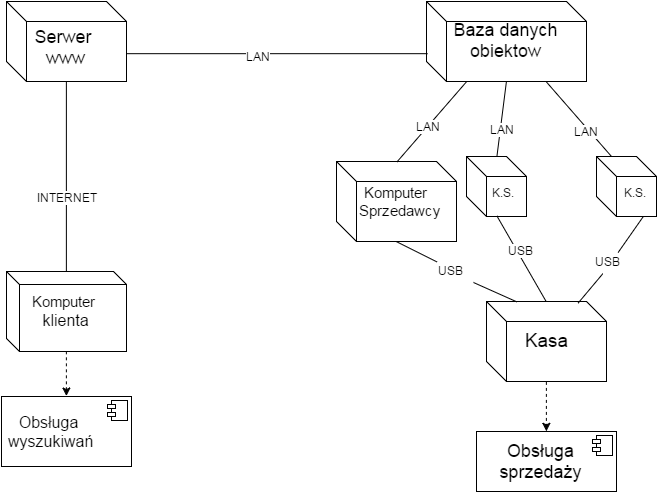

The diagram above was exported from draw.io. Its source (the exported page's mxGraphModel, read from the mxfile embedded in the PNG):
<mxGraphModel dx="1226" dy="729" grid="1" gridSize="10" guides="1" tooltips="1" connect="1" arrows="1" fold="1" page="1" pageScale="1" pageWidth="826" pageHeight="1169" background="#ffffff" math="0" shadow="0">
  <root>
    <mxCell id="0" />
    <mxCell id="1" parent="0" />
    <mxCell id="2" value="&lt;font style=&quot;font-size: 15px&quot;&gt;Komputer&amp;nbsp;&lt;/font&gt;&lt;div&gt;&lt;font style=&quot;font-size: 16px&quot;&gt;klienta&lt;/font&gt;&lt;/div&gt;" style="shape=cube;whiteSpace=wrap;html=1;strokeWidth=1;size=13;" vertex="1" parent="1">
      <mxGeometry x="100" y="330" width="120" height="80" as="geometry" />
    </mxCell>
    <mxCell id="3" value="&lt;font style=&quot;font-size: 15px&quot;&gt;Komputer &amp;nbsp;&amp;nbsp;&lt;/font&gt;&lt;font style=&quot;font-size: 15px&quot;&gt;Sprzedawcy&lt;/font&gt;" style="shape=cube;whiteSpace=wrap;html=1;strokeWidth=1;" vertex="1" parent="1">
      <mxGeometry x="430" y="220" width="120" height="80" as="geometry" />
    </mxCell>
    <mxCell id="6" value="&lt;div&gt;&lt;br&gt;&lt;/div&gt;&lt;div&gt;&amp;nbsp; &amp;nbsp; &amp;nbsp;K.S.&lt;/div&gt;" style="shape=cube;whiteSpace=wrap;html=1;strokeWidth=1;" vertex="1" parent="1">
      <mxGeometry x="560" y="215" width="60" height="60" as="geometry" />
    </mxCell>
    <mxCell id="8" value="&lt;font style=&quot;font-size: 18px&quot;&gt;Baza danych obiektow&lt;/font&gt;" style="shape=cube;whiteSpace=wrap;html=1;strokeWidth=1;" vertex="1" parent="1">
      <mxGeometry x="520" y="60" width="160" height="80" as="geometry" />
    </mxCell>
    <mxCell id="10" value="&lt;div&gt;&lt;font style=&quot;font-size: 13px&quot;&gt;&lt;br&gt;&lt;/font&gt;&lt;/div&gt;&lt;font size=&quot;4&quot;&gt;Serwer&amp;nbsp;&lt;/font&gt;&lt;div&gt;&lt;font size=&quot;4&quot;&gt;www&lt;/font&gt;&lt;/div&gt;" style="shape=cube;whiteSpace=wrap;html=1;strokeWidth=1;" vertex="1" parent="1">
      <mxGeometry x="100" y="60" width="120" height="80" as="geometry" />
    </mxCell>
    <mxCell id="16" value="&lt;p style=&quot;margin: 0px ; margin-top: 6px ; text-align: center&quot;&gt;&lt;br&gt;&lt;/p&gt;" style="align=left;overflow=fill;html=1;strokeWidth=1;" vertex="1" parent="1">
      <mxGeometry x="570" y="490" width="140" height="60" as="geometry" />
    </mxCell>
    <mxCell id="17" value="" style="shape=component;jettyWidth=8;jettyHeight=4;" vertex="1" parent="16">
      <mxGeometry x="1" width="20" height="20" relative="1" as="geometry">
        <mxPoint x="-24" y="4" as="offset" />
      </mxGeometry>
    </mxCell>
    <mxCell id="21" value="&lt;font style=&quot;font-size: 18px&quot;&gt;Obsługa sprzedaży&lt;/font&gt;" style="text;html=1;strokeColor=none;fillColor=none;align=center;verticalAlign=middle;whiteSpace=wrap;" vertex="1" parent="16">
      <mxGeometry x="38.88888888888889" y="18.666666666666668" width="52.111111111111114" height="23.333333333333332" as="geometry" />
    </mxCell>
    <mxCell id="18" value="&lt;p style=&quot;margin: 0px ; margin-top: 6px ; text-align: center&quot;&gt;&lt;br&gt;&lt;/p&gt;" style="align=left;overflow=fill;html=1;strokeWidth=1;" vertex="1" parent="1">
      <mxGeometry x="95" y="455" width="130" height="70" as="geometry" />
    </mxCell>
    <mxCell id="19" value="" style="shape=component;jettyWidth=8;jettyHeight=4;" vertex="1" parent="18">
      <mxGeometry x="1" width="20" height="20" relative="1" as="geometry">
        <mxPoint x="-24" y="4" as="offset" />
      </mxGeometry>
    </mxCell>
    <mxCell id="80" value="&lt;font style=&quot;font-size: 16px&quot;&gt;Obsługa &amp;nbsp;wyszukiwań&lt;/font&gt;" style="text;html=1;strokeColor=none;fillColor=none;align=center;verticalAlign=middle;whiteSpace=wrap;" vertex="1" parent="18">
      <mxGeometry x="30.333333333333336" y="25" width="34.66666666666667" height="20" as="geometry" />
    </mxCell>
    <mxCell id="22" value="&lt;div&gt;&lt;br&gt;&lt;/div&gt;&lt;div&gt;&amp;nbsp; &amp;nbsp; &amp;nbsp; K.S.&lt;/div&gt;" style="shape=cube;whiteSpace=wrap;html=1;strokeWidth=1;" vertex="1" parent="1">
      <mxGeometry x="690" y="215" width="60" height="60" as="geometry" />
    </mxCell>
    <mxCell id="23" value="&lt;font style=&quot;font-size: 19px&quot;&gt;Kasa&lt;/font&gt;" style="shape=cube;whiteSpace=wrap;html=1;strokeWidth=1;" vertex="1" parent="1">
      <mxGeometry x="580" y="360" width="120" height="80" as="geometry" />
    </mxCell>
    <mxCell id="27" value="" style="endArrow=none;html=1;exitX=0.5;exitY=0;entryX=0.5;entryY=1;endFill=0;" edge="1" parent="1" source="6" target="8">
      <mxGeometry width="50" height="50" relative="1" as="geometry">
        <mxPoint x="590" y="200" as="sourcePoint" />
        <mxPoint x="640" y="150" as="targetPoint" />
      </mxGeometry>
    </mxCell>
    <mxCell id="85" value="LAN" style="text;html=1;resizable=0;points=[];align=center;verticalAlign=middle;labelBackgroundColor=#ffffff;" vertex="1" connectable="0" parent="27">
      <mxGeometry x="-0.2852" y="-1" relative="1" as="geometry">
        <mxPoint as="offset" />
      </mxGeometry>
    </mxCell>
    <mxCell id="28" value="" style="endArrow=none;html=1;endFill=0;exitX=0.5;exitY=0;entryX=0.25;entryY=1;" edge="1" parent="1" source="3" target="8">
      <mxGeometry width="50" height="50" relative="1" as="geometry">
        <mxPoint x="440" y="190" as="sourcePoint" />
        <mxPoint x="490" y="140" as="targetPoint" />
      </mxGeometry>
    </mxCell>
    <mxCell id="86" value="LAN" style="text;html=1;resizable=0;points=[];align=center;verticalAlign=middle;labelBackgroundColor=#ffffff;" vertex="1" connectable="0" parent="28">
      <mxGeometry x="-0.1171" relative="1" as="geometry">
        <mxPoint as="offset" />
      </mxGeometry>
    </mxCell>
    <mxCell id="29" value="" style="endArrow=none;html=1;exitX=0.75;exitY=1;entryX=0.25;entryY=0;endFill=0;" edge="1" parent="1" source="8" target="22">
      <mxGeometry width="50" height="50" relative="1" as="geometry">
        <mxPoint x="635" y="150" as="sourcePoint" />
        <mxPoint x="665" y="240" as="targetPoint" />
      </mxGeometry>
    </mxCell>
    <mxCell id="84" value="LAN" style="text;html=1;resizable=0;points=[];align=center;verticalAlign=middle;labelBackgroundColor=#ffffff;" vertex="1" connectable="0" parent="29">
      <mxGeometry x="0.2529" y="-1" relative="1" as="geometry">
        <mxPoint y="2" as="offset" />
      </mxGeometry>
    </mxCell>
    <mxCell id="30" value="" style="endArrow=none;html=1;entryX=0.25;entryY=0;endFill=0;" edge="1" parent="1" target="23">
      <mxGeometry width="50" height="50" relative="1" as="geometry">
        <mxPoint x="567" y="341" as="sourcePoint" />
        <mxPoint x="546" y="330" as="targetPoint" />
      </mxGeometry>
    </mxCell>
    <mxCell id="31" value="" style="endArrow=classic;html=1;exitX=0.5;exitY=1;entryX=0.5;entryY=0;dashed=1;" edge="1" parent="1" source="23" target="16">
      <mxGeometry width="50" height="50" relative="1" as="geometry">
        <mxPoint x="465" y="520" as="sourcePoint" />
        <mxPoint x="515" y="470" as="targetPoint" />
      </mxGeometry>
    </mxCell>
    <mxCell id="32" value="" style="endArrow=none;html=1;exitX=0.5;exitY=1;entryX=0.5;entryY=0;endFill=0;" edge="1" parent="1" source="6" target="23">
      <mxGeometry width="50" height="50" relative="1" as="geometry">
        <mxPoint x="670" y="330" as="sourcePoint" />
        <mxPoint x="720" y="280" as="targetPoint" />
      </mxGeometry>
    </mxCell>
    <mxCell id="79" value="USB" style="text;html=1;resizable=0;points=[];align=center;verticalAlign=middle;labelBackgroundColor=#ffffff;" vertex="1" connectable="0" parent="32">
      <mxGeometry x="-0.1767" y="3" relative="1" as="geometry">
        <mxPoint as="offset" />
      </mxGeometry>
    </mxCell>
    <mxCell id="75" style="edgeStyle=orthogonalEdgeStyle;rounded=0;html=1;exitX=0.5;exitY=1;entryX=0.5;entryY=1;dashed=1;jettySize=auto;orthogonalLoop=1;" edge="1" parent="1">
      <mxGeometry relative="1" as="geometry">
        <mxPoint x="470.47058823529414" y="539.2352941176471" as="sourcePoint" />
        <mxPoint x="470.47058823529414" y="539.2352941176471" as="targetPoint" />
      </mxGeometry>
    </mxCell>
    <mxCell id="33" value="" style="endArrow=none;html=1;endFill=0;align=center;flipV=1;flipH=1;verticalAlign=middle;exitX=0.75;exitY=0;entryX=0.75;entryY=1;" edge="1" parent="1" source="70" target="22">
      <mxGeometry width="50" height="50" relative="1" as="geometry">
        <mxPoint x="500" y="510" as="sourcePoint" />
        <mxPoint x="740" y="270" as="targetPoint" />
      </mxGeometry>
    </mxCell>
    <mxCell id="70" value="USB" style="text;html=1;strokeColor=none;fillColor=none;align=center;verticalAlign=middle;whiteSpace=wrap;" vertex="1" parent="1">
      <mxGeometry x="680" y="310" width="40" height="20" as="geometry" />
    </mxCell>
    <mxCell id="82" value="" style="endArrow=none;html=1;endFill=0;align=center;entryX=0.368;entryY=1.031;flipV=1;flipH=1;verticalAlign=middle;exitX=0.75;exitY=0;entryPerimeter=0;" edge="1" parent="1" source="23" target="70">
      <mxGeometry width="50" height="50" relative="1" as="geometry">
        <mxPoint x="670.4255319148938" y="359.9999999999999" as="sourcePoint" />
        <mxPoint x="735.3333333333335" y="274.66666666666674" as="targetPoint" />
      </mxGeometry>
    </mxCell>
    <mxCell id="76" value="USB" style="text;html=1;resizable=0;points=[];autosize=1;align=left;verticalAlign=top;spacingTop=-4;" vertex="1" parent="1">
      <mxGeometry x="530" y="320" width="40" height="20" as="geometry" />
    </mxCell>
    <mxCell id="83" value="" style="endArrow=none;html=1;exitX=0.5;exitY=1;endFill=0;entryX=0;entryY=0;entryPerimeter=0;" edge="1" parent="1" source="3" target="76">
      <mxGeometry width="50" height="50" relative="1" as="geometry">
        <mxPoint x="490" y="300" as="sourcePoint" />
        <mxPoint x="530" y="330" as="targetPoint" />
      </mxGeometry>
    </mxCell>
    <mxCell id="87" value="" style="endArrow=none;html=1;align=center;exitX=1.001;exitY=0.652;exitPerimeter=0;entryX=0.008;entryY=0.652;entryPerimeter=0;endFill=0;" edge="1" parent="1" source="10" target="8">
      <mxGeometry width="50" height="50" relative="1" as="geometry">
        <mxPoint x="290" y="160" as="sourcePoint" />
        <mxPoint x="340" y="110" as="targetPoint" />
      </mxGeometry>
    </mxCell>
    <mxCell id="89" value="LAN" style="text;html=1;resizable=0;points=[];align=center;verticalAlign=middle;labelBackgroundColor=#ffffff;" vertex="1" connectable="0" parent="87">
      <mxGeometry x="-0.1312" y="-2" relative="1" as="geometry">
        <mxPoint as="offset" />
      </mxGeometry>
    </mxCell>
    <mxCell id="88" value="" style="endArrow=none;html=1;align=center;exitX=0.5;exitY=0;entryX=0.5;entryY=1;endFill=0;" edge="1" parent="1" source="2" target="10">
      <mxGeometry width="50" height="50" relative="1" as="geometry">
        <mxPoint x="150" y="245" as="sourcePoint" />
        <mxPoint x="200" y="195" as="targetPoint" />
      </mxGeometry>
    </mxCell>
    <mxCell id="90" value="INTERNET" style="text;html=1;resizable=0;points=[];align=center;verticalAlign=middle;labelBackgroundColor=#ffffff;" vertex="1" connectable="0" parent="88">
      <mxGeometry x="-0.2174" y="-1" relative="1" as="geometry">
        <mxPoint as="offset" />
      </mxGeometry>
    </mxCell>
    <mxCell id="92" value="" style="endArrow=classic;html=1;align=center;exitX=0.5;exitY=1;entryX=0.5;entryY=0;dashed=1;" edge="1" parent="1" source="2" target="18">
      <mxGeometry width="50" height="50" relative="1" as="geometry">
        <mxPoint x="320" y="475" as="sourcePoint" />
        <mxPoint x="370" y="425" as="targetPoint" />
      </mxGeometry>
    </mxCell>
  </root>
</mxGraphModel>